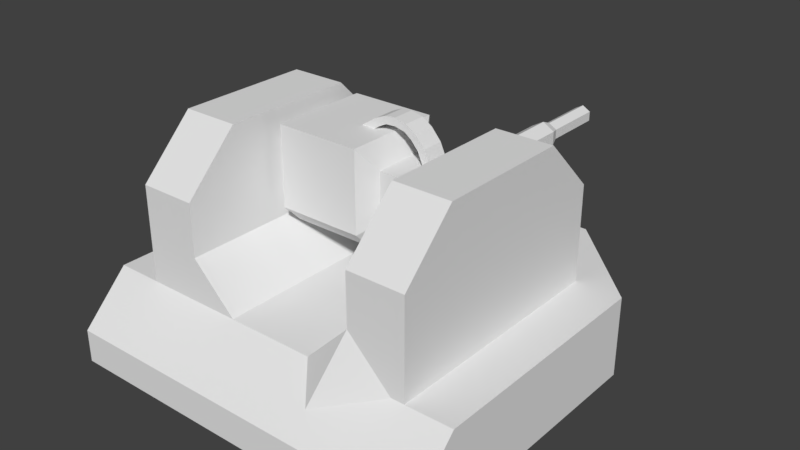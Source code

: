 # Source: TURRET_MachineGun.blend  (saved by Blender 2.79.0; exported with 4.5.12 LTS)
import bpy
from mathutils import Matrix  # noqa: F401  (used for matrix-valued properties, if any)

bpy.ops.wm.read_factory_settings(use_empty=True)
scene = bpy.context.scene
scene.name = 'Scene'

# ---- collections
col_collection_1 = bpy.data.collections.new('Collection 1'); scene.collection.children.link(col_collection_1)

# ---- materials (node trees are filled in below, after node groups)
mat_material = bpy.data.materials.new('Material')
mat_material.alpha_threshold = 0.0
mat_material.use_transparent_shadow = False
mat_material.roughness = 0.5
mat_material.line_color = (0.0, 0.0, 0.0, 1.0)

# ---- material node trees

# ---- world
world_world = bpy.data.worlds.new('World'); scene.world = world_world
world_world.color = (0.05088, 0.05088, 0.05088)
world_world.use_sun_shadow = False
world_world.sun_shadow_jitter_overblur = 0.0
world_world.cycles.sampling_method = 'MANUAL'

# ---- meshes
me_cube_001 = bpy.data.meshes.new('Cube.001')
me_cube_001.from_pydata([(-0.4217, 0.1769, 0.5647), (-0.3783, -0.2585, 0.9495), (-0.4217, 0.1095, 0.4972), (-0.3783, 0.2585, 0.9495), (-0.4217, 0.1769, 0.851), (0.06892, -0.2585, 0.9495), (-0.4217, -0.1769, 0.851), (0.06892, 0.2585, 0.9495), (-0.3783, -0.16, 0.4325), (-0.3783, -0.2585, 0.531), (-0.3783, 0.2585, 0.531), (-0.3783, 0.16, 0.4325), (0.06892, -0.2585, 0.531), (0.06892, -0.16, 0.4325), (0.06892, 0.16, 0.4325), (0.06892, 0.2585, 0.531), (-0.4217, -0.1769, 0.5647), (-0.4217, -0.1095, 0.4972), (-0.508, -0.1769, 0.5647), (-0.508, -0.1769, 0.851), (-0.508, -0.1095, 0.4972), (-0.508, 0.1095, 0.4972), (-0.508, 0.1769, 0.851), (-0.508, 0.1769, 0.5647), (0.1238, 0.1564, 0.8263), (0.1238, -0.1564, 0.8263), (0.1238, 0.1564, 0.5731), (0.1238, 0.0968, 0.5135), (0.1238, -0.0968, 0.5135), (0.1238, -0.1564, 0.5731), (0.6292, 0.1564, 0.8263), (0.6292, -0.1564, 0.8263), (0.6292, 0.1564, 0.5731), (0.6292, 0.0968, 0.5135), (0.6292, -0.0968, 0.5135), (0.6292, -0.1564, 0.5731), (0.2907, 0.8861, 0.6346), (0.3533, 0.8861, 0.6707), (0.2907, 0.1486, 0.6346), (0.2907, 0.2932, 0.6346), (0.3834, 0.1486, 0.6534), (0.3533, 0.2932, 0.6707), (0.3834, 0.1486, 0.7605), (0.3533, 0.2932, 0.7431), (0.2907, 0.1486, 0.7793), (0.2907, 0.2932, 0.7793), (0.1979, 0.1486, 0.7605), (0.228, 0.2932, 0.7431), (0.1979, 0.1486, 0.6534), (0.228, 0.2932, 0.6707), (0.3533, 0.8861, 0.7431), (0.2907, 0.8861, 0.7793), (0.228, 0.8861, 0.7431), (0.228, 0.8861, 0.6707), (0.2907, 0.9411, 0.6578), (0.2482, 0.9411, 0.6824), (0.2482, 0.9411, 0.7315), (0.2907, 0.9411, 0.756), (0.3332, 0.9411, 0.7315), (0.3332, 0.9411, 0.6824), (0.2907, 1.26, 0.6578), (0.2482, 1.26, 0.6824), (0.2482, 1.26, 0.7315), (0.2907, 1.26, 0.756), (0.3332, 1.26, 0.7315), (0.3332, 1.26, 0.6824), (0.2683, -0.02814, 0.9253), (0.3154, -0.02814, 0.8197), (0.2683, 0.08742, 0.9253), (0.3154, 0.08742, 0.8197), (0.2315, -0.02814, 0.9089), (0.2786, -0.02814, 0.8033), (0.2315, 0.08742, 0.9089), (0.2786, 0.08742, 0.8033), (0.218, 0.08742, 0.9838), (0.218, -0.02814, 0.9838), (0.1951, 0.08742, 0.9507), (0.1951, -0.02814, 0.9507), (0.1652, 0.08742, 1.018), (0.1652, -0.02814, 1.018), (0.1569, 0.08742, 0.979), (0.1569, -0.02814, 0.979), (0.101, 0.08742, 1.031), (0.101, -0.02814, 1.031), (0.1033, 0.08742, 0.9909), (0.1033, -0.02814, 0.9909), (0.04962, 0.08742, 1.028), (0.04962, -0.02814, 1.028), (0.05191, 0.08742, 0.988), (0.05191, -0.02814, 0.988), (-0.005555, 0.08742, 1.004), (-0.005555, -0.02814, 1.004), (0.01641, 0.08742, 0.9703), (0.01641, -0.02814, 0.9703), (-0.09855, 0.08742, 0.9436), (-0.09855, -0.02814, 0.9436), (-0.07658, 0.08742, 0.9098), (-0.07658, -0.02814, 0.9098)], [], [(12, 5, 1, 9), (12, 13, 28, 29), (17, 16, 18, 20), (10, 3, 7, 15), (8, 9, 16, 17), (7, 3, 1, 5), (14, 11, 10, 15), (8, 13, 12, 9), (11, 14, 13, 8), (10, 11, 2, 0), (3, 10, 0, 4), (1, 3, 4, 6), (9, 1, 6, 16), (11, 8, 17, 2), (16, 6, 19, 18), (4, 0, 23, 22), (6, 4, 22, 19), (2, 17, 20, 21), (0, 2, 21, 23), (26, 24, 30, 32), (15, 7, 24, 26), (14, 15, 26, 27), (13, 14, 27, 28), (7, 5, 25, 24), (5, 12, 29, 25), (28, 27, 33, 34), (27, 26, 32, 33), (25, 29, 35, 31), (29, 28, 34, 35), (24, 25, 31, 30), (53, 52, 56, 55), (49, 47, 52, 53), (38, 39, 41, 40), (51, 50, 58, 57), (47, 45, 51, 52), (40, 41, 43, 42), (36, 53, 55, 54), (45, 43, 50, 51), (42, 43, 45, 44), (58, 59, 65, 64), (41, 39, 36, 37), (44, 45, 47, 46), (39, 49, 53, 36), (37, 36, 54, 59), (46, 47, 49, 48), (52, 51, 57, 56), (43, 41, 37, 50), (48, 49, 39, 38), (50, 37, 59, 58), (65, 60, 61, 62, 63, 64), (56, 57, 63, 62), (54, 55, 61, 60), (59, 54, 60, 65), (57, 58, 64, 63), (55, 56, 62, 61), (66, 67, 69, 68), (68, 69, 73, 72), (72, 73, 71, 70), (70, 71, 67, 66), (68, 72, 76, 74), (77, 75, 79, 81), (66, 68, 74, 75), (72, 70, 77, 76), (70, 66, 75, 77), (80, 81, 85, 84), (74, 76, 80, 78), (76, 77, 81, 80), (75, 74, 78, 79), (84, 85, 89, 88), (79, 78, 82, 83), (81, 79, 83, 85), (78, 80, 84, 82), (89, 87, 91, 93), (83, 82, 86, 87), (85, 83, 87, 89), (82, 84, 88, 86), (92, 93, 97, 96), (86, 88, 92, 90), (88, 89, 93, 92), (87, 86, 90, 91), (91, 90, 94, 95), (93, 91, 95, 97), (90, 92, 96, 94)])
_uv = me_cube_001.uv_layers.new(name='UVMap')
_uv.uv.foreach_set('vector', [0.0, 0.0, 1.0, 0.0, 1.0, 1.0, 0.0, 1.0, 0.0, 0.0, 1.0, 0.0, 1.0, 1.0, 0.0, 1.0, 0.0, 0.0, 1.0, 0.0, 1.0, 1.0, 0.0, 1.0, 0.0, 0.0, 1.0, 0.0, 1.0, 1.0, 0.0, 1.0, 0.0, 0.0, 1.0, 0.0, 1.0, 1.0, 0.0, 1.0, 0.0, 0.0, 1.0, 0.0, 1.0, 1.0, 0.0, 1.0, 0.0, 0.0, 1.0, 0.0, 1.0, 1.0, 0.0, 1.0, 0.0, 0.0, 1.0, 0.0, 1.0, 1.0, 0.0, 1.0, 0.0, 0.0, 1.0, 0.0, 1.0, 1.0, 0.0, 1.0, 0.0, 0.0, 1.0, 0.0, 1.0, 1.0, 0.0, 1.0, 0.0, 0.0, 1.0, 0.0, 1.0, 1.0, 0.0, 1.0, 0.0, 0.0, 1.0, 0.0, 1.0, 1.0, 0.0, 1.0, 0.0, 0.0, 1.0, 0.0, 1.0, 1.0, 0.0, 1.0, 0.0, 0.0, 1.0, 0.0, 1.0, 1.0, 0.0, 1.0, 0.0, 0.0, 1.0, 0.0, 1.0, 1.0, 0.0, 1.0, 0.0, 0.0, 1.0, 0.0, 1.0, 1.0, 0.0, 1.0, 0.0, 0.0, 1.0, 0.0, 1.0, 1.0, 0.0, 1.0, 0.0, 0.0, 1.0, 0.0, 1.0, 1.0, 0.0, 1.0, 0.0, 0.0, 1.0, 0.0, 1.0, 1.0, 0.0, 1.0, 0.0, 0.0, 1.0, 0.0, 1.0, 1.0, 0.0, 1.0, 0.0, 0.0, 1.0, 0.0, 1.0, 1.0, 0.0, 1.0, 0.0, 0.0, 1.0, 0.0, 1.0, 1.0, 0.0, 1.0, 0.0, 0.0, 1.0, 0.0, 1.0, 1.0, 0.0, 1.0, 0.0, 0.0, 1.0, 0.0, 1.0, 1.0, 0.0, 1.0, 0.0, 0.0, 1.0, 0.0, 1.0, 1.0, 0.0, 1.0, 0.0, 0.0, 1.0, 0.0, 1.0, 1.0, 0.0, 1.0, 0.0, 0.0, 1.0, 0.0, 1.0, 1.0, 0.0, 1.0, 0.0, 0.0, 1.0, 0.0, 1.0, 1.0, 0.0, 1.0, 0.0, 0.0, 1.0, 0.0, 1.0, 1.0, 0.0, 1.0, 0.0, 0.0, 1.0, 0.0, 1.0, 1.0, 0.0, 1.0, 0.626, 0.432, 0.6258, 0.4316, 0.64, 0.4415, 0.6404, 0.4418, 0.09684, 0.07333, 0.09314, 0.0634, 0.6258, 0.4316, 0.626, 0.432, 0.08486, 0.1071, 0.1062, 0.08042, 0.1111, 0.07799, 0.1259, 0.08685, 0.6259, 0.4315, 0.6262, 0.4317, 0.6402, 0.4415, 0.6399, 0.4413, 0.09314, 0.0634, 0.1038, 0.06409, 0.6259, 0.4315, 0.6258, 0.4316, 0.1259, 0.08685, 0.1111, 0.07799, 0.1113, 0.07022, 0.1293, 0.0372, 0.6263, 0.4322, 0.626, 0.432, 0.6404, 0.4418, 0.6408, 0.442, 0.1038, 0.06409, 0.1113, 0.07022, 0.6262, 0.4317, 0.6259, 0.4315, 0.1293, 0.0372, 0.1113, 0.07022, 0.1038, 0.06409, 0.08452, 9.067e-05, 0.6402, 0.4415, 0.6405, 0.4418, 0.9767, 0.6679, 0.9623, 0.6588, 0.1111, 0.07799, 0.1062, 0.08042, 0.6263, 0.4322, 0.6263, 0.432, 0.08452, 9.067e-05, 0.1038, 0.06409, 0.09314, 0.0634, 9.067e-05, 9.138e-05, 0.1062, 0.08042, 0.09684, 0.07333, 0.626, 0.432, 0.6263, 0.4322, 0.6263, 0.432, 0.6263, 0.4322, 0.6408, 0.442, 0.6405, 0.4418, 9.067e-05, 9.138e-05, 0.09314, 0.0634, 0.09684, 0.07333, 0.02915, 0.08363, 0.6258, 0.4316, 0.6259, 0.4315, 0.6399, 0.4413, 0.64, 0.4415, 0.1113, 0.07022, 0.1111, 0.07799, 0.6263, 0.432, 0.6262, 0.4317, 0.02915, 0.08363, 0.09684, 0.07333, 0.1062, 0.08042, 0.08486, 0.1071, 0.6262, 0.4317, 0.6263, 0.432, 0.6405, 0.4418, 0.6402, 0.4415, 0.9767, 0.6679, 0.9999, 0.6897, 0.9714, 0.6757, 0.9577, 0.6655, 0.9548, 0.6585, 0.9623, 0.6588, 0.64, 0.4415, 0.6399, 0.4413, 0.9548, 0.6585, 0.9577, 0.6655, 0.6408, 0.442, 0.6404, 0.4418, 0.9714, 0.6757, 0.9999, 0.6897, 0.6405, 0.4418, 0.6408, 0.442, 0.9999, 0.6897, 0.9767, 0.6679, 0.6399, 0.4413, 0.6402, 0.4415, 0.9623, 0.6588, 0.9548, 0.6585, 0.6404, 0.4418, 0.64, 0.4415, 0.9577, 0.6655, 0.9714, 0.6757, 0.06819, 0.7115, 0.06829, 0.7115, 0.06846, 0.7115, 0.06817, 0.7114, 0.06817, 0.7114, 0.06846, 0.7115, 0.06833, 0.7115, 0.06815, 0.7114, 0.06815, 0.7114, 0.06833, 0.7115, 0.0683, 0.7115, 0.06814, 0.7114, 0.06814, 0.7114, 0.0683, 0.7115, 0.06829, 0.7115, 0.06819, 0.7115, 0.06817, 0.7114, 0.06815, 0.7114, 0.06803, 0.7114, 0.06798, 0.7114, 0.06802, 0.7114, 0.06798, 0.7114, 0.06785, 0.7113, 0.06787, 0.7113, 0.06819, 0.7115, 0.06817, 0.7114, 0.06798, 0.7114, 0.06798, 0.7114, 0.06815, 0.7114, 0.06814, 0.7114, 0.06802, 0.7114, 0.06803, 0.7114, 0.06814, 0.7114, 0.06819, 0.7115, 0.06798, 0.7114, 0.06802, 0.7114, 0.06791, 0.7114, 0.06787, 0.7113, 0.06763, 0.711, 0.06797, 0.7113, 0.06798, 0.7114, 0.06803, 0.7114, 0.06791, 0.7114, 0.06786, 0.7114, 0.06803, 0.7114, 0.06802, 0.7114, 0.06787, 0.7113, 0.06791, 0.7114, 0.06798, 0.7114, 0.06798, 0.7114, 0.06786, 0.7114, 0.06785, 0.7113, 0.06797, 0.7113, 0.06763, 0.711, 0.06661, 0.7097, 0.06931, 0.7113, 0.06785, 0.7113, 0.06786, 0.7114, 0.06785, 0.7115, 0.0675, 0.7113, 0.06787, 0.7113, 0.06785, 0.7113, 0.0675, 0.7113, 0.06763, 0.711, 0.06786, 0.7114, 0.06791, 0.7114, 0.06797, 0.7113, 0.06785, 0.7115, 0.06661, 0.7097, 0.0665, 0.7113, 0.05914, 0.7118, 0.06343, 0.705, 0.0675, 0.7113, 0.06785, 0.7115, 0.06825, 0.7125, 0.0665, 0.7113, 0.06763, 0.711, 0.0675, 0.7113, 0.0665, 0.7113, 0.06661, 0.7097, 0.06785, 0.7115, 0.06797, 0.7113, 0.06931, 0.7113, 0.06825, 0.7125, 0.07462, 0.7112, 0.06343, 0.705, 0.1261, 0.7361, 0.01143, 0.7361, 0.06825, 0.7125, 0.06931, 0.7113, 0.07462, 0.7112, 0.07224, 0.7192, 0.06931, 0.7113, 0.06661, 0.7097, 0.06343, 0.705, 0.07462, 0.7112, 0.0665, 0.7113, 0.06825, 0.7125, 0.07224, 0.7192, 0.05914, 0.7118, 0.05914, 0.7118, 0.07224, 0.7192, 9.067e-05, 0.6898, 0.1173, 0.6916, 0.06343, 0.705, 0.05914, 0.7118, 0.1173, 0.6916, 0.1261, 0.7361, 0.07224, 0.7192, 0.07462, 0.7112, 0.01143, 0.7361, 9.067e-05, 0.6898])
me_cube_001.use_remesh_preserve_volume = False
me_cube_001.use_remesh_preserve_attributes = False
me_cube_001.use_mirror_vertex_groups = False
me_cube_001.update()
me_cube = bpy.data.meshes.new('Cube')
me_cube.from_pydata([(1.0, -1.0, -0.2116), (-1.0, -1.0, -0.2116), (0.5139, 1.0, -0.2116), (1.0, 0.5139, -0.2116), (-1.0, 0.5139, -0.2116), (-0.5139, 1.0, -0.2116), (1.0, 0.5139, 0.2116), (0.5139, 1.0, 0.2116), (-0.5139, 1.0, 0.2116), (-1.0, 0.5139, 0.2116), (1.0, -0.75, 0.2116), (1.0, -1.0, -0.03839), (-1.0, -1.0, -0.03839), (-1.0, -0.75, 0.2116), (0.7557, -1.0, -0.2116), (0.2519, -1.0, -0.2116), (-0.2519, -1.0, -0.2116), (-0.7557, -1.0, -0.2116), (-0.3884, 1.0, -0.2116), (-0.1295, 1.124, -0.2116), (0.1295, 1.124, -0.2116), (0.3884, 1.0, -0.2116), (-0.3884, 1.0, 0.2116), (-0.1295, 1.124, 0.2116), (0.1295, 1.124, 0.2116), (0.3884, 1.0, 0.2116), (0.7557, -0.75, 0.2116), (-0.7557, -0.75, 0.2116), (-0.7557, -1.0, -0.03839), (-0.2519, -1.0, -0.03839), (0.2519, -1.0, -0.03839), (0.7557, -1.0, -0.03839), (0.7557, 0.5139, 0.2116), (-0.7557, 0.5139, 0.2116), (0.7557, -0.4686, 0.9928), (0.7557, -0.75, 0.7114), (0.4575, -0.75, 0.7114), (0.4575, -0.4686, 0.9928), (-0.4575, -0.4686, 0.9928), (-0.4575, -0.75, 0.7114), (-0.7557, -0.75, 0.7114), (-0.7557, -0.4686, 0.9928), (0.7557, 0.5139, 0.7114), (0.7557, 0.2325, 0.9928), (0.4575, 0.2325, 0.9928), (0.4575, 0.5139, 0.7114), (-0.4575, 0.5139, 0.7114), (-0.4575, 0.2325, 0.9928), (-0.7557, 0.2325, 0.9928), (-0.7557, 0.5139, 0.7114), (0.4575, -0.75, 0.4396), (0.2295, -0.75, 0.2116), (0.3429, -0.8893, 0.0723), (0.6854, -0.75, 0.2116), (-0.2295, -0.75, 0.2116), (-0.4575, -0.75, 0.4396), (-0.6854, -0.75, 0.2116), (-0.3429, -0.8893, 0.0723), (0.2295, 0.5139, 0.2116), (0.4575, 0.5139, 0.4396), (0.6854, 0.5139, 0.2116), (0.3495, 0.7147, 0.2116), (-0.4575, 0.5139, 0.4396), (-0.2295, 0.5139, 0.2116), (-0.3495, 0.7147, 0.2116), (-0.6854, 0.5139, 0.2116)], [], [(22, 18, 5, 8), (18, 17, 1, 4, 5), (22, 8, 9, 33), (1, 12, 13, 9, 4), (2, 7, 6, 3), (4, 9, 8, 5), (17, 28, 12, 1), (27, 13, 12, 28), (3, 6, 10, 11, 0), (26, 10, 6, 32), (13, 27, 33, 9), (26, 53, 52, 30, 31), (33, 27, 40, 41, 48, 49), (10, 26, 31, 11), (59, 50, 36, 37, 44, 45), (54, 51, 58, 63), (55, 62, 46, 47, 38, 39), (0, 11, 31, 14), (14, 31, 30, 15), (15, 30, 29, 16), (16, 29, 28, 17), (7, 25, 32, 6), (24, 23, 64, 63, 58, 61), (62, 65, 33, 49, 46), (2, 3, 0, 14, 21), (21, 14, 15, 20), (20, 15, 16, 19), (19, 16, 17, 18), (7, 2, 21, 25), (25, 21, 20, 24), (24, 20, 19, 23), (23, 19, 18, 22), (32, 60, 59, 45, 42), (26, 32, 42, 43, 34, 35), (23, 22, 33, 65, 64), (57, 56, 27, 28, 29), (41, 38, 47, 48), (25, 24, 61, 60, 32), (37, 34, 43, 44), (27, 56, 55, 39, 40), (34, 37, 36, 35), (38, 41, 40, 39), (42, 45, 44, 43), (46, 49, 48, 47), (52, 51, 54, 57, 29, 30), (50, 51, 52, 53), (54, 55, 56, 57), (58, 59, 60, 61), (62, 63, 64, 65), (54, 63, 62, 55), (50, 59, 58, 51), (50, 53, 26, 35, 36)])
me_cube.materials.append(mat_material)
me_cube.use_remesh_preserve_volume = False
me_cube.use_remesh_preserve_attributes = False
me_cube.use_mirror_vertex_groups = False
me_cube.update()

# ---- objects
ob_cube_001 = bpy.data.objects.new('Cube.001', me_cube_001)
ob_cube = bpy.data.objects.new('Cube', me_cube)

# ---- transforms, parenting, visibility, modifiers, constraints
ob_cube_001.location = (0.0, 0.0, 0.0)
ob_cube_001.lineart.crease_threshold = 0.0
ob_cube.location = (0.0, 0.0, 0.0)
ob_cube.lock_rotations_4d = False
ob_cube.empty_display_type = 'ARROWS'
ob_cube.lineart.crease_threshold = 0.0

# ---- collection membership
col_collection_1.objects.link(ob_cube_001)
col_collection_1.objects.link(ob_cube)

# ---- scene / render settings (as saved in the file)
scene.frame_start = 1; scene.frame_end = 250; scene.frame_set(1)
scene.render.engine = 'BLENDER_EEVEE_NEXT'
scene.render.resolution_percentage = 50
scene.render.dither_intensity = 0.0
scene.cycles.use_denoising = False
scene.cycles.samples = 128
scene.cycles.sampling_pattern = 'TABULATED_SOBOL'
scene.cycles.use_adaptive_sampling = False
scene.cycles.use_light_tree = False
scene.cycles.blur_glossy = 0.0
scene.cycles.sample_clamp_indirect = 0.0
scene.view_settings.view_transform = 'Standard'
bpy.context.view_layer.update()

# ---- added for rendering (the .blend has no active camera and no usable light): camera, sun
cam_auto = bpy.data.cameras.new('AutoCamera')
cam_auto.lens = 50.0
cam_auto.sensor_width = 36.0
cam_auto.clip_end = 1000.0
ob_auto_camera = bpy.data.objects.new('AutoCamera', cam_auto)
scene.collection.objects.link(ob_auto_camera)
ob_auto_camera.location = (3.01938, -3.4935, 2.82524)
ob_auto_camera.rotation_euler = (1.09748, -7.21219e-08, 0.694738)
scene.camera = ob_auto_camera
light_auto_sun = bpy.data.lights.new('AutoSun', 'SUN')
light_auto_sun.energy = 3.0
light_auto_sun.angle = 0.0523599
ob_auto_sun = bpy.data.objects.new('AutoSun', light_auto_sun)
scene.collection.objects.link(ob_auto_sun)
ob_auto_sun.rotation_euler = (0.872665, 0.174533, 0.523599)
bpy.context.view_layer.update()

